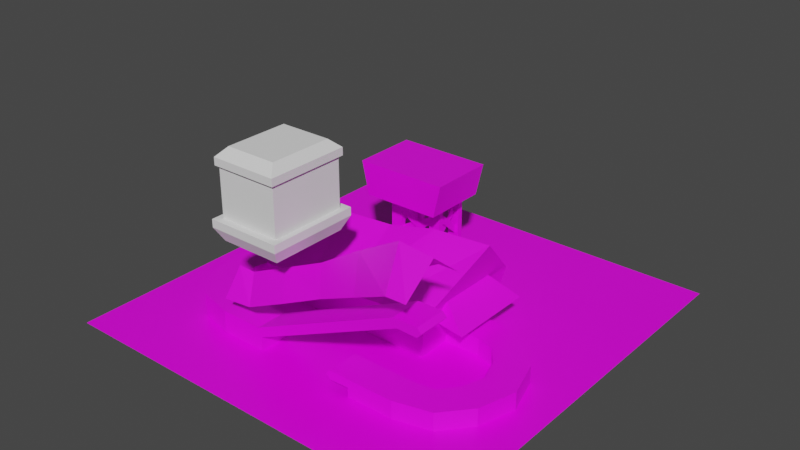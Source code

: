 # Source: masonary.blend  (saved by Blender 3.0.42; exported with 4.5.12 LTS)
import bpy
from mathutils import Matrix  # noqa: F401  (used for matrix-valued properties, if any)

bpy.ops.wm.read_factory_settings(use_empty=True)
scene = bpy.context.scene
scene.name = 'Scene'

# ---- collections
col_collection = bpy.data.collections.new('Collection'); scene.collection.children.link(col_collection)

# ---- images (referenced by path relative to the original .blend; pixels are not part of the script)
import os
ASSET_DIR = os.environ.get("B2B_ASSET_DIR", "")  # directory of the original .blend (textures are referenced by path, not embedded)
HERE = os.path.dirname(os.path.abspath(__file__))  # packed textures are extracted next to this script under _unpacked/

def load_image(name, relpath, width, height, colorspace="sRGB"):
    """Load a texture the original file referenced (path relative to the .blend, or extracted next to this script)."""
    p = next((c for c in (os.path.join(HERE, relpath), os.path.join(ASSET_DIR, relpath)) if relpath and os.path.exists(c)), "")
    if p:
        img = bpy.data.images.load(p, check_existing=True)
        img.name = name
    else:  # same state as the original file: an image datablock whose file is absent (Cycles renders it pink)
        img = bpy.data.images.new(name, width, height)
        img.source = "FILE"
        img.filepath = "//" + (relpath or name)
    img.colorspace_settings.name = colorspace
    return img
img_factory_dds = load_image('factory.dds', 'factory.dds', 1024, 1024, 'sRGB')
img_doodads0_dds = load_image('doodads0.dds', 'doodads0.dds', 1024, 1024, 'sRGB')
img_humanubersplat_dds = load_image('humanubersplat.dds', 'humanubersplat.dds', 1024, 1024, 'sRGB')

# ---- materials (node trees are filled in below, after node groups)
mat_factory = bpy.data.materials.new('Factory')
mat_factory.use_transparent_shadow = False
mat_doodads = bpy.data.materials.new('Doodads')
mat_doodads.use_transparent_shadow = False
mat_ubersplat = bpy.data.materials.new('UberSplat')
mat_ubersplat.alpha_threshold = 0.0
mat_ubersplat.use_transparent_shadow = False
mat_ubersplat.line_color = (0.0, 0.0, 0.0, 1.0)

# ---- material node trees
mat_factory.use_nodes = True; mat_factory.node_tree.nodes.clear()
_N = mat_factory.node_tree.nodes; _L = mat_factory.node_tree.links
n0 = _N.new('ShaderNodeBsdfPrincipled'); n0.name = 'Principled BSDF'; n0.location = (10, 300)
n0.distribution = 'GGX'
n0.subsurface_method = 'RANDOM_WALK_SKIN'
n0.inputs[3].default_value = 1.45
n0.inputs[27].default_value = (0.0, 0.0, 0.0, 1.0)
n0.inputs[28].default_value = 1.0
n1 = _N.new('ShaderNodeOutputMaterial'); n1.name = 'Material Output'; n1.location = (300, 300)
n2 = _N.new('ShaderNodeTexImage'); n2.name = 'Image Texture'; n2.location = (-514, 173)
n2.image = img_factory_dds
_L.new(n0.outputs[0], n1.inputs[0])
_L.new(n2.outputs[0], n0.inputs[0])
_L.new(n2.outputs[1], n0.inputs[4])
n1.is_active_output = True
mat_doodads.use_nodes = True; mat_doodads.node_tree.nodes.clear()
_N = mat_doodads.node_tree.nodes; _L = mat_doodads.node_tree.links
n0 = _N.new('ShaderNodeBsdfPrincipled'); n0.name = 'Principled BSDF'; n0.location = (10, 300)
n0.distribution = 'GGX'
n0.subsurface_method = 'RANDOM_WALK_SKIN'
n0.inputs[3].default_value = 1.45
n0.inputs[27].default_value = (0.0, 0.0, 0.0, 1.0)
n0.inputs[28].default_value = 1.0
n1 = _N.new('ShaderNodeOutputMaterial'); n1.name = 'Material Output'; n1.location = (300, 300)
n2 = _N.new('ShaderNodeTexImage'); n2.name = 'Image Texture'; n2.location = (-401, 196)
n2.image = img_doodads0_dds
_L.new(n0.outputs[0], n1.inputs[0])
_L.new(n2.outputs[0], n0.inputs[0])
_L.new(n2.outputs[1], n0.inputs[4])
n1.is_active_output = True
mat_ubersplat.use_nodes = True; mat_ubersplat.node_tree.nodes.clear()
_N = mat_ubersplat.node_tree.nodes; _L = mat_ubersplat.node_tree.links
n0 = _N.new('ShaderNodeOutputMaterial'); n0.name = 'Material Output'; n0.location = (300, 300)
n1 = _N.new('ShaderNodeBsdfPrincipled'); n1.name = 'Principled BSDF'; n1.location = (10, 300)
n1.distribution = 'GGX'
n1.subsurface_method = 'RANDOM_WALK_SKIN'
n1.inputs[2].default_value = 0.4
n1.inputs[3].default_value = 1.45
n1.inputs[27].default_value = (0.0, 0.0, 0.0, 1.0)
n1.inputs[28].default_value = 1.0
n2 = _N.new('ShaderNodeTexImage'); n2.name = 'Image Texture'; n2.location = (-481, 164)
n2.image = img_humanubersplat_dds
_L.new(n1.outputs[0], n0.inputs[0])
_L.new(n2.outputs[0], n1.inputs[0])
_L.new(n2.outputs[1], n1.inputs[4])
n0.is_active_output = True

# ---- world
world_world = bpy.data.worlds.new('World'); scene.world = world_world
world_world.use_nodes = True; world_world.node_tree.nodes.clear()
_N = world_world.node_tree.nodes; _L = world_world.node_tree.links
n0 = _N.new('ShaderNodeOutputWorld'); n0.name = 'World Output'; n0.location = (300, 300)
n1 = _N.new('ShaderNodeBackground'); n1.name = 'Background'; n1.location = (10, 300)
n1.inputs[0].default_value = (0.05088, 0.05088, 0.05088, 1.0)
_L.new(n1.outputs[0], n0.inputs[0])
n0.is_active_output = True
world_world.color = (0.05088, 0.05088, 0.05088)
world_world.use_sun_shadow = False
world_world.sun_shadow_jitter_overblur = 0.0

# ---- meshes
me_cube_001 = bpy.data.meshes.new('Cube.001')
me_cube_001.from_pydata([(-0.7185, -1.656, 1.576), (-0.7185, -1.656, 2.136), (-0.7185, -0.7743, 1.576), (-0.7185, -0.7743, 2.136), (-0.003948, -1.656, 1.576), (-0.003948, -1.656, 2.136), (-0.003948, -0.7743, 1.576), (-0.003948, -0.7743, 2.136), (-0.7185, -0.7743, 1.331), (-0.7185, -1.656, 1.331), (-0.003948, -0.7743, 1.331), (-0.003948, -1.656, 1.331), (-0.7866, -0.6902, 1.576), (-0.7866, -1.74, 1.576), (0.06416, -0.6902, 1.576), (0.06416, -1.74, 1.576), (-0.7866, -0.6902, 1.485), (-0.7866, -1.74, 1.485), (0.06416, -0.6902, 1.485), (0.06416, -1.74, 1.485), (-0.6553, -1.578, 2.32), (-0.6553, -0.8523, 2.32), (-0.06712, -0.8523, 2.32), (-0.06712, -1.578, 2.32), (-0.7451, -1.689, 2.136), (-0.7451, -0.7414, 2.136), (0.02274, -0.7414, 2.136), (0.02274, -1.689, 2.136), (-0.7451, -1.689, 2.222), (-0.7451, -0.7414, 2.222), (0.02274, -0.7414, 2.222), (0.02274, -1.689, 2.222)], [], [(0, 1, 3, 2), (2, 3, 7, 6), (6, 7, 5, 4), (4, 5, 1, 0), (4, 0, 13, 15), (5, 7, 26, 27), (8, 10, 11, 9), (8, 9, 17, 16), (11, 10, 18, 19), (6, 4, 15, 14), (14, 15, 19, 18), (15, 13, 17, 19), (12, 14, 18, 16), (13, 12, 16, 17), (9, 11, 19, 17), (2, 6, 14, 12), (10, 8, 16, 18), (0, 2, 12, 13), (22, 21, 20, 23), (20, 21, 29, 28), (7, 3, 25, 26), (22, 23, 31, 30), (26, 25, 29, 30), (27, 26, 30, 31), (25, 24, 28, 29), (24, 27, 31, 28), (23, 20, 28, 31), (21, 22, 30, 29), (3, 1, 24, 25), (1, 5, 27, 24)])
_uv = me_cube_001.uv_layers.new(name='UVMap')
_uv.uv.foreach_set('vector', [0.375, 0.0, 0.625, 0.0, 0.625, 0.25, 0.375, 0.25, 0.375, 0.25, 0.625, 0.25, 0.625, 0.5, 0.375, 0.5, 0.375, 0.5, 0.625, 0.5, 0.625, 0.75, 0.375, 0.75, 0.375, 0.75, 0.625, 0.75, 0.625, 1.0, 0.375, 1.0, 0.375, 0.75, 0.375, 1.0, 0.375, 1.0, 0.375, 0.75, 0.625, 0.75, 0.625, 0.5, 0.625, 0.5, 0.625, 0.75, 0.125, 0.5, 0.375, 0.5, 0.375, 0.75, 0.125, 0.75, 0.125, 0.5, 0.125, 0.75, 0.125, 0.75, 0.125, 0.5, 0.375, 0.75, 0.375, 0.5, 0.375, 0.5, 0.375, 0.75, 0.375, 0.5, 0.375, 0.75, 0.375, 0.75, 0.375, 0.5, 0.375, 0.5, 0.375, 0.75, 0.375, 0.75, 0.375, 0.5, 0.375, 0.75, 0.375, 1.0, 0.375, 1.0, 0.375, 0.75, 0.375, 0.25, 0.375, 0.5, 0.375, 0.5, 0.375, 0.25, 0.375, 0.0, 0.375, 0.25, 0.375, 0.25, 0.375, 0.0, 0.125, 0.75, 0.375, 0.75, 0.375, 0.75, 0.125, 0.75, 0.375, 0.25, 0.375, 0.5, 0.375, 0.5, 0.375, 0.25, 0.375, 0.5, 0.125, 0.5, 0.125, 0.5, 0.375, 0.5, 0.375, 0.0, 0.375, 0.25, 0.375, 0.25, 0.375, 0.0, 0.625, 0.5, 0.875, 0.5, 0.875, 0.75, 0.625, 0.75, 0.875, 0.75, 0.875, 0.5, 0.875, 0.5, 0.875, 0.75, 0.625, 0.5, 0.625, 0.25, 0.625, 0.25, 0.625, 0.5, 0.625, 0.5, 0.625, 0.75, 0.625, 0.75, 0.625, 0.5, 0.625, 0.5, 0.625, 0.25, 0.625, 0.25, 0.625, 0.5, 0.625, 0.75, 0.625, 0.5, 0.625, 0.5, 0.625, 0.75, 0.625, 0.25, 0.625, 0.0, 0.625, 0.0, 0.625, 0.25, 0.625, 1.0, 0.625, 0.75, 0.625, 0.75, 0.625, 1.0, 0.625, 0.75, 0.875, 0.75, 0.875, 0.75, 0.625, 0.75, 0.875, 0.5, 0.625, 0.5, 0.625, 0.5, 0.875, 0.5, 0.625, 0.25, 0.625, 0.0, 0.625, 0.0, 0.625, 0.25, 0.625, 1.0, 0.625, 0.75, 0.625, 0.75, 0.625, 1.0])
me_cube_001.use_remesh_fix_poles = True
me_cube_001.use_remesh_preserve_attributes = False
me_cube_001.update()
me_cube_004 = bpy.data.meshes.new('Cube.004')
me_cube_004.from_pydata([(-0.5476, -1.563, 0.01138), (-0.5941, -1.563, 0.1111), (-0.5476, -1.192, 0.01138), (-0.5941, -1.192, 0.1111), (1.265, -1.563, 0.8566), (1.218, -1.563, 0.9563), (1.265, -1.192, 0.8566), (1.218, -1.192, 0.9563), (1.499, -1.192, 0.9615), (1.499, -1.192, 0.8515), (1.499, -1.563, 0.8515), (1.499, -1.563, 0.9615), (0.3587, -1.192, 0.434), (0.3122, -1.192, 0.5337), (0.3587, -1.563, 0.434), (0.3122, -1.563, 0.5337), (0.7653, -1.192, 0.745), (0.8118, -1.563, 0.6453), (0.8118, -1.192, 0.6453), (0.7653, -1.563, 0.745), (-0.09449, -1.192, 0.2227), (-0.141, -1.563, 0.3224), (-0.141, -1.192, 0.3224), (-0.09449, -1.563, 0.2227), (-1.1, -1.192, 0.006226), (-1.1, -1.563, 0.006226), (-1.1, -1.563, 0.1162), (-1.1, -1.192, 0.1162), (-1.306, -1.154, 0.006226), (-1.519, -1.459, 0.006226), (-1.519, -1.459, 0.1162), (-1.306, -1.154, 0.1162), (-1.471, -0.9544, 0.006226), (-1.793, -1.14, 0.006226), (-1.793, -1.14, 0.1162), (-1.471, -0.9544, 0.1162), (-1.303, -0.2408, 0.1162), (-1.542, 0.04364, 0.1162), (-1.542, 0.04364, 0.006226), (-1.303, -0.2408, 0.006226), (-1.462, -0.4316, 0.006226), (-1.783, -0.246, 0.006226), (-1.783, -0.246, 0.1162), (-1.462, -0.4316, 0.1162), (-1.549, -0.6993, 0.1162), (-1.92, -0.6993, 0.1162), (-1.92, -0.6993, 0.006226), (-1.549, -0.6993, 0.006226), (-1.1, -0.1805, 0.1162), (-1.1, 0.1908, 0.1162), (-1.1, 0.1908, 0.006226), (-1.1, -0.1805, 0.006226), (-0.5747, -0.1805, 0.1162), (-0.5747, 0.1908, 0.1162), (-0.5747, 0.1908, 0.006226), (-0.5747, -0.1805, 0.006226), (1.548, -1.192, 0.9065), (1.548, -1.563, 0.9065), (-0.5476, -1.563, -0.1695), (-0.5476, -1.192, -0.1695), (-1.1, -1.192, -0.1747), (-1.1, -1.563, -0.1747), (-1.306, -1.154, -0.1747), (-1.519, -1.459, -0.1747), (-1.471, -0.9544, -0.1747), (-1.793, -1.14, -0.1747), (-1.542, 0.04364, -0.1747), (-1.303, -0.2408, -0.1747), (-1.462, -0.4316, -0.1747), (-1.783, -0.246, -0.1747), (-1.92, -0.6993, -0.1747), (-1.549, -0.6993, -0.1747), (-1.1, 0.1908, -0.1747), (-1.1, -0.1805, -0.1747), (-0.5747, 0.1908, -0.1747), (-0.5747, -0.1805, -0.1747)], [], [(3, 2, 24, 27), (18, 16, 7, 6), (7, 5, 11, 8), (23, 21, 1, 0), (22, 3, 1, 21), (11, 10, 57), (6, 7, 8, 9), (5, 4, 10, 11), (16, 13, 15, 19), (17, 19, 15, 14), (20, 22, 13, 12), (4, 5, 19, 17), (7, 16, 19, 5), (12, 13, 16, 18), (2, 3, 22, 20), (13, 22, 21, 15), (14, 15, 21, 23), (26, 31, 30), (0, 1, 26, 25), (1, 3, 27, 26), (27, 24, 28, 31), (25, 26, 30, 29), (36, 39, 51, 48), (31, 28, 32, 35), (29, 30, 34, 33), (31, 34, 30), (42, 36, 37), (41, 42, 37, 38), (43, 40, 39, 36), (44, 42, 45), (44, 47, 40, 43), (46, 45, 42, 41), (35, 32, 47, 44), (34, 44, 45), (33, 34, 45, 46), (36, 49, 37), (38, 37, 49, 50), (50, 49, 53, 54), (48, 51, 55, 52), (49, 48, 52, 53), (10, 9, 56, 57), (8, 11, 57, 56), (9, 8, 56), (26, 27, 31), (31, 35, 34), (42, 43, 36), (44, 43, 42), (34, 35, 44), (36, 48, 49), (46, 41, 69, 70), (51, 39, 67, 73), (29, 33, 65, 63), (24, 2, 59, 60), (55, 51, 73, 75), (32, 28, 62, 64), (25, 29, 63, 61), (47, 32, 64, 71), (28, 24, 60, 62), (40, 47, 71, 68), (0, 25, 61, 58), (41, 38, 66, 69), (50, 54, 74, 72), (39, 40, 68, 67), (33, 46, 70, 65), (2, 0, 58, 59), (0, 2, 3, 1), (50, 72, 66, 38)])
_uv = me_cube_004.uv_layers.new(name='UVMap')
_uv.uv.foreach_set('vector', [0.625, 0.25, 0.375, 0.25, 0.375, 0.25, 0.625, 0.25, 0.375, 0.4375, 0.625, 0.4375, 0.625, 0.5, 0.375, 0.5, 0.6875, 0.9609, 0.5312, 0.9609, 0.5312, 0.8945, 0.6875, 0.8945, 0.5312, 0.9961, 0.5, 0.9961, 0.5, 0.832, 0.5312, 0.832, 0.6875, 0.832, 0.6875, 0.9492, 0.5312, 0.9492, 0.5312, 0.832, 0.5312, 0.8281, 0.5, 0.8281, 0.5156, 0.8125, 0.375, 0.5, 0.625, 0.5, 0.625, 0.5, 0.375, 0.5, 0.5312, 0.9297, 0.5, 0.9141, 0.5, 0.8281, 0.5312, 0.8281, 0.6875, 0.9492, 0.6875, 0.832, 0.5312, 0.832, 0.5312, 0.9492, 0.5312, 0.9961, 0.5, 0.9961, 0.5, 0.832, 0.5312, 0.832, 0.375, 0.3125, 0.625, 0.3125, 0.625, 0.375, 0.375, 0.375, 0.5, 0.832, 0.5312, 0.832, 0.5312, 0.9961, 0.5, 0.9961, 0.6875, 0.9492, 0.6875, 0.832, 0.5312, 0.832, 0.5312, 0.9492, 0.375, 0.375, 0.625, 0.375, 0.625, 0.4375, 0.375, 0.4375, 0.375, 0.25, 0.625, 0.25, 0.625, 0.3125, 0.375, 0.3125, 0.6875, 0.832, 0.6875, 0.9492, 0.5312, 0.9492, 0.5312, 0.832, 0.5312, 0.832, 0.5, 0.832, 0.5, 0.9961, 0.5312, 0.9961, 0.5312, 0.9961, 0.6875, 0.9414, 0.5312, 0.9102, 0.5312, 0.832, 0.5, 0.832, 0.5, 0.832, 0.5312, 0.832, 0.5312, 0.8984, 0.6875, 0.8984, 0.6875, 0.9961, 0.5312, 0.9961, 0.625, 0.25, 0.375, 0.25, 0.375, 0.25, 0.625, 0.25, 0.5312, 0.832, 0.5, 0.832, 0.5, 0.832, 0.5312, 0.832, 0.625, 0.25, 0.375, 0.25, 0.375, 0.25, 0.625, 0.25, 0.625, 0.25, 0.375, 0.25, 0.375, 0.25, 0.625, 0.25, 0.5312, 0.832, 0.5, 0.832, 0.5, 0.832, 0.5312, 0.832, 0.6875, 0.9961, 0.5312, 0.918, 0.5312, 0.9961, 0.5312, 0.9219, 0.6875, 0.9961, 0.5312, 0.9961, 0.5312, 0.832, 0.5, 0.832, 0.5, 0.832, 0.5312, 0.832, 0.625, 0.25, 0.375, 0.25, 0.375, 0.25, 0.625, 0.25, 0.6875, 0.918, 0.5312, 0.9961, 0.5312, 0.918, 0.625, 0.25, 0.375, 0.25, 0.375, 0.25, 0.625, 0.25, 0.5312, 0.832, 0.5, 0.832, 0.5, 0.832, 0.5312, 0.832, 0.625, 0.25, 0.375, 0.25, 0.375, 0.25, 0.625, 0.25, 0.5312, 0.9023, 0.6875, 0.9961, 0.5312, 0.9961, 0.5312, 0.832, 0.5, 0.832, 0.5, 0.832, 0.5312, 0.832, 0.6875, 0.9141, 0.5312, 0.9961, 0.5312, 0.9141, 0.5312, 0.832, 0.5, 0.832, 0.5, 0.832, 0.5312, 0.832, 0.5312, 0.832, 0.5, 0.832, 0.5, 0.832, 0.5312, 0.832, 0.625, 0.25, 0.375, 0.25, 0.375, 0.25, 0.625, 0.25, 0.5312, 0.8984, 0.6875, 0.8984, 0.6875, 0.9961, 0.5312, 0.9961, 0.5312, 0.8398, 0.6875, 0.8398, 0.6875, 0.8672, 0.5312, 0.8672, 0.6875, 0.8945, 0.5312, 0.8945, 0.5312, 0.8672, 0.6875, 0.8672, 0.375, 0.5, 0.625, 0.5, 0.375, 0.5, 0.5312, 0.9961, 0.6875, 0.9961, 0.6875, 0.9414, 0.6875, 0.9961, 0.6875, 0.918, 0.5312, 0.918, 0.5312, 0.9219, 0.6875, 0.9219, 0.6875, 0.9961, 0.6875, 0.918, 0.6875, 0.9961, 0.5312, 0.9961, 0.5312, 0.9023, 0.6875, 0.9023, 0.6875, 0.9961, 0.6875, 0.9141, 0.6875, 0.9961, 0.5312, 0.9961, 0.7539, 0.3164, 0.9961, 0.3164, 0.9961, 0.1797, 0.7539, 0.1797, 0.8828, 0.3164, 0.7539, 0.3164, 0.7539, 0.1797, 0.8828, 0.1797, 0.7539, 0.3164, 0.9961, 0.3164, 0.9961, 0.1797, 0.7539, 0.1797, 1.0, 0.3164, 0.7539, 0.3164, 0.7539, 0.1797, 1.0, 0.1797, 0.7539, 0.3164, 1.0, 0.3164, 1.0, 0.1797, 0.7539, 0.1797, 0.918, 0.3164, 0.7539, 0.3164, 0.7539, 0.1797, 0.918, 0.1797, 0.9961, 0.3164, 0.7539, 0.3164, 0.7539, 0.1797, 0.9961, 0.1797, 0.7539, 0.3164, 0.918, 0.3164, 0.918, 0.1797, 0.7539, 0.1797, 0.7539, 0.3164, 0.8828, 0.3164, 0.8828, 0.1797, 0.7539, 0.1797, 0.918, 0.3164, 0.7539, 0.3164, 0.7539, 0.1797, 0.918, 0.1797, 0.7539, 0.3164, 0.9961, 0.3164, 0.9961, 0.1797, 0.7539, 0.1797, 0.9961, 0.3164, 0.7539, 0.3164, 0.7539, 0.1797, 0.9961, 0.1797, 0.9961, 0.3164, 0.7539, 0.3164, 0.7539, 0.1797, 0.9961, 0.1797, 0.7539, 0.3164, 0.918, 0.3164, 0.918, 0.1797, 0.7539, 0.1797, 0.9961, 0.3164, 0.7539, 0.3164, 0.7539, 0.1797, 0.9961, 0.1797, 0.9961, 0.3164, 0.7539, 0.3164, 0.7539, 0.1797, 0.9961, 0.1797, 0.0, 0.0, 0.0, 0.0, 0.0, 0.0, 0.0, 0.0, 0.9961, 0.3164, 0.9961, 0.1797, 0.7539, 0.1797, 0.7539, 0.3164])
me_cube_004.materials.append(mat_factory)
me_cube_004.use_remesh_fix_poles = True
me_cube_004.use_remesh_preserve_attributes = False
me_cube_004.update()
me_cube_008 = bpy.data.meshes.new('Cube.008')
me_cube_008.from_pydata([(1.107, -2.98e-08, 0.9671), (1.067, -0.7071, 0.401), (-0.7162, 0.7071, 0.5432), (-0.9245, -2.98e-08, 1.178), (-0.7162, -0.7071, 0.5432), (1.067, 0.7071, 0.401), (0.1817, 0.6599, 0.4194), (0.1817, -0.6599, 0.4194), (0.1074, -2.98e-08, 0.9901), (-0.3666, -2.98e-08, 1.133), (-0.21, 0.6599, 0.4694), (-0.21, -0.6599, 0.4694), (0.5934, 0.6599, 0.3737), (0.5934, -0.6599, 0.3737), (0.6069, -2.98e-08, 0.9476), (0.9457, -0.6057, -0.02199), (-0.6276, 0.6057, -0.02199), (-0.6276, -0.6057, -0.02199), (0.9457, 0.6057, -0.02199), (0.1817, 0.6057, -0.02199), (0.1817, -0.6057, -0.02199), (-0.1808, 0.6057, -0.02199), (-0.1808, -0.6057, -0.02199), (0.5637, 0.6057, -0.02199), (0.5637, -0.6057, -0.02199)], [], [(11, 9, 3, 4), (10, 2, 3, 9), (3, 2, 4), (0, 1, 5), (12, 6, 8, 14), (13, 14, 8, 7), (6, 10, 9, 8), (7, 8, 9, 11), (1, 0, 14, 13), (5, 12, 14, 0), (5, 1, 15, 18), (2, 10, 21, 16), (1, 13, 24, 15), (6, 12, 23, 19), (10, 6, 19, 21), (11, 4, 17, 22), (13, 7, 20, 24), (7, 11, 22, 20), (12, 5, 18, 23), (4, 2, 16, 17)])
_uv = me_cube_008.uv_layers.new(name='UVMap')
_uv.uv.foreach_set('vector', [0.9961, 0.8125, 0.8477, 0.8125, 0.8477, 0.6289, 0.9961, 0.6289, 0.6914, 0.8164, 0.6914, 0.6328, 0.8477, 0.6328, 0.8477, 0.8164, 0.3438, 0.09375, 0.1875, 0.2188, 0.5, 0.2188, 0.3438, 0.09375, 0.1875, 0.2188, 0.5, 0.2188, 0.6914, 0.8164, 0.6914, 0.9961, 0.8477, 0.9961, 0.8477, 0.8164, 0.9961, 0.8125, 0.8477, 0.8125, 0.8477, 0.6328, 0.9961, 0.6328, 0.6914, 0.8164, 0.6914, 0.9961, 0.8477, 0.9961, 0.8477, 0.8164, 0.9961, 0.9961, 0.8477, 0.9961, 0.8477, 0.8125, 0.9961, 0.8125, 0.9961, 1.0, 0.8477, 1.0, 0.8477, 0.8125, 0.9961, 0.8125, 0.6914, 0.6328, 0.6914, 0.8164, 0.8477, 0.8164, 0.8477, 0.6328, 0.5, 0.2188, 0.1875, 0.2188, 0.1875, 0.4062, 0.5, 0.4062, 1.0, 0.6094, 0.9375, 0.6094, 0.9375, 0.375, 1.0, 0.375, 1.0, 0.6094, 0.9375, 0.6094, 0.9375, 0.375, 1.0, 0.375, 0.8672, 0.6094, 0.8086, 0.6094, 0.8086, 0.375, 0.8672, 0.375, 0.9375, 0.6094, 0.8672, 0.6094, 0.8672, 0.375, 0.9375, 0.375, 0.8086, 0.6094, 0.75, 0.6094, 0.75, 0.375, 0.8086, 0.375, 0.9375, 0.6094, 0.8672, 0.6094, 0.8672, 0.375, 0.9375, 0.375, 0.8672, 0.6094, 0.8086, 0.6094, 0.8086, 0.375, 0.8672, 0.375, 0.8086, 0.6094, 0.75, 0.6094, 0.75, 0.375, 0.8086, 0.375, 0.1875, 0.2188, 0.5, 0.2188, 0.5, 0.4062, 0.1875, 0.4062])
me_cube_008.materials.append(mat_factory)
me_cube_008.use_remesh_fix_poles = True
me_cube_008.use_remesh_preserve_attributes = False
me_cube_008.update()
me_cube_009 = bpy.data.meshes.new('Cube.009')
me_cube_009.from_pydata([(1.608, -2.98e-08, 1.413), (1.603, -1.011, 1.036), (-0.5033, 0.7071, 1.022), (-0.5798, -2.98e-08, 1.307), (-0.5033, -0.7071, 1.022), (1.603, 1.011, 1.036), (1.815, 1.011, 0.942), (1.946, -2.98e-08, 1.212), (1.815, -1.011, 0.942), (-0.7656, -2.98e-08, 1.399), (-0.8428, 0.7071, 1.141), (-0.8428, -0.7071, 1.141), (0.5657, 0.6263, 1.022), (0.5657, -0.6263, 1.022), (0.4892, -2.98e-08, 1.307), (1.1, 0.7675, 1.022), (1.1, -0.7675, 1.022), (1.055, -2.98e-08, 1.374), (-0.04529, -2.98e-08, 1.307), (0.0312, 0.7071, 1.022), (0.0312, -0.7071, 1.022)], [], [(20, 18, 3, 4), (19, 2, 3, 18), (0, 1, 8, 7), (5, 0, 7, 6), (4, 3, 9, 11), (3, 2, 10, 9), (15, 12, 14, 17), (16, 17, 14, 13), (1, 0, 17, 16), (5, 15, 17, 0), (12, 19, 18, 14), (13, 14, 18, 20)])
_uv = me_cube_009.uv_layers.new(name='UVMap')
_uv.uv.foreach_set('vector', [0.6914, 0.8164, 0.8477, 0.8164, 0.8477, 0.6289, 0.6914, 0.6289, 0.8125, 0.5, 0.875, 0.5, 0.875, 0.75, 0.8125, 0.75, 0.8477, 0.957, 0.6914, 0.957, 0.6914, 0.9023, 0.8477, 0.9023, 0.625, 0.5, 0.625, 0.75, 0.625, 0.75, 0.625, 0.5, 0.6914, 0.9492, 0.8477, 0.9492, 0.8477, 1.0, 0.6914, 1.0, 0.875, 0.75, 0.875, 0.5, 0.875, 0.5, 0.875, 0.75, 0.6875, 0.5, 0.75, 0.5, 0.75, 0.75, 0.6875, 0.75, 0.6914, 0.8164, 0.8477, 0.8164, 0.8477, 0.6289, 0.6914, 0.6289, 0.6914, 0.9961, 0.8477, 0.9961, 0.8477, 0.8164, 0.6914, 0.8164, 0.625, 0.5, 0.6875, 0.5, 0.6875, 0.75, 0.625, 0.75, 0.75, 0.5, 0.8125, 0.5, 0.8125, 0.75, 0.75, 0.75, 0.6914, 0.9961, 0.8477, 0.9961, 0.8477, 0.8164, 0.6914, 0.8164])
me_cube_009.materials.append(mat_factory)
me_cube_009.use_remesh_fix_poles = True
me_cube_009.use_remesh_preserve_attributes = False
me_cube_009.update()
me_cube_011 = bpy.data.meshes.new('Cube.011')
me_cube_011.from_pydata([(-1.253, -1.253, 0.9318), (-1.0, -1.0, 2.598), (-1.253, 1.253, 0.9318), (-1.0, 1.0, 2.598), (1.253, -1.253, 0.9318), (1.0, -1.0, 2.598), (1.253, 1.253, 0.9318), (1.0, 1.0, 2.598), (-1.253, 1.253, -0.7443), (-1.253, -1.253, -0.7443), (1.253, -1.253, -0.7443), (1.253, 1.253, -0.7443), (-1.253, 1.253, -2.646), (1.253, -1.253, -2.646), (-1.253, -1.253, -2.646), (1.253, 1.253, -2.646)], [], [(0, 1, 3, 2), (2, 3, 7, 6), (6, 7, 5, 4), (4, 5, 1, 0), (7, 3, 1, 5), (2, 6, 11, 8), (4, 0, 9, 10), (6, 4, 10, 11), (0, 2, 8, 9), (8, 11, 15, 12), (10, 9, 14, 13), (11, 10, 13, 15), (9, 8, 12, 14)])
_uv = me_cube_011.uv_layers.new(name='UVMap')
_uv.uv.foreach_set('vector', [0.9375, 0.457, 0.9375, 0.5391, 0.8125, 0.5391, 0.8125, 0.457, 0.9375, 0.457, 0.9375, 0.5391, 0.8125, 0.5391, 0.8125, 0.457, 0.9375, 0.457, 0.9375, 0.5391, 0.8125, 0.5391, 0.8125, 0.457, 0.9375, 0.457, 0.9375, 0.5391, 0.8125, 0.5391, 0.8125, 0.457, 0.8281, 0.4922, 0.9219, 0.4922, 0.9219, 0.5859, 0.8281, 0.5859, 0.375, 0.25, 0.375, 0.5, 0.375, 0.5, 0.375, 0.25, 0.9375, 0.457, 0.8125, 0.457, 0.8125, 0.3789, 0.9375, 0.3789, 0.875, 0.457, 0.75, 0.457, 0.75, 0.3789, 0.875, 0.3789, 0.9375, 0.457, 0.8125, 0.457, 0.8125, 0.3789, 0.9375, 0.3789, 0.375, 0.25, 0.375, 0.5, 0.375, 0.5, 0.375, 0.25, 0.9375, 0.3789, 0.8125, 0.3789, 0.8125, 0.457, 0.9375, 0.457, 0.875, 0.3789, 0.75, 0.3789, 0.75, 0.457, 0.875, 0.457, 0.9375, 0.3789, 0.8125, 0.3789, 0.8125, 0.457, 0.9375, 0.457])
me_cube_011.materials.append(mat_factory)
me_cube_011.use_remesh_fix_poles = True
me_cube_011.use_remesh_preserve_attributes = False
me_cube_011.update()
me_cube_014 = bpy.data.meshes.new('Cube.014')
me_cube_014.from_pydata([(-0.654, -1.032, 0.852), (-1.189, -1.032, 1.164), (-0.621, -1.032, 0.9405), (-1.156, -1.032, 1.253), (-0.606, -1.001, 1.17), (-1.144, -1.001, 0.8623), (-0.6662, -1.001, 1.242), (-1.204, -1.001, 0.9351)], [], [(2, 3, 1, 0), (6, 7, 5, 4)])
_uv = me_cube_014.uv_layers.new(name='UVMap')
_uv.uv.foreach_set('vector', [0.1016, 0.7539, 0.1016, 1.0, 0.02344, 1.0, 0.02344, 0.7539, 0.1016, 0.7539, 0.1016, 1.0, 0.02344, 1.0, 0.02344, 0.7539])
me_cube_014.materials.append(mat_doodads)
me_cube_014.use_remesh_fix_poles = True
me_cube_014.use_remesh_preserve_attributes = False
me_cube_014.update()
me_cube_015 = bpy.data.meshes.new('Cube.015')
me_cube_015.from_pydata([(0.2887, -1.74, 0.0), (1.398, -1.17, 0.7924), (0.2887, 1.864, 0.0), (1.398, 1.294, 0.7924), (1.807, -1.482, 0.0), (1.807, 1.607, 0.0)], [], [(0, 1, 3, 2), (1, 0, 4), (2, 3, 5), (0, 2, 5, 4)])
_uv = me_cube_015.uv_layers.new(name='UVMap')
_uv.uv.foreach_set('vector', [0.4961, 0.4102, 0.4336, 0.5586, 0.2461, 0.5586, 0.1875, 0.4102, 0.2461, 0.5586, 0.1875, 0.4102, 0.1875, 0.5586, 0.4961, 0.4102, 0.4336, 0.5586, 0.4961, 0.5586, 0.375, 1.0, 0.375, 0.25, 0.375, 0.5, 0.375, 0.75])
me_cube_015.materials.append(mat_factory)
me_cube_015.use_remesh_fix_poles = True
me_cube_015.use_remesh_preserve_attributes = False
me_cube_015.update()
me_plane = bpy.data.meshes.new('Plane')
me_plane.from_pydata([(-1.0, -1.0, 0.0), (1.0, -1.0, 0.0), (-1.0, 1.0, 0.0), (1.0, 1.0, 0.0)], [], [(0, 1, 3, 2)])
_uv = me_plane.uv_layers.new(name='UVMap')
_uv.uv.foreach_set('vector', [0.0, 0.0, 1.0, 0.0, 1.0, 1.0, 0.0, 1.0])
me_plane.materials.append(mat_ubersplat)
me_plane.use_remesh_fix_poles = True
me_plane.use_remesh_preserve_attributes = False
me_plane.update()
me_cube_018 = bpy.data.meshes.new('Cube.018')
me_cube_018.from_pydata([(-1.253, -1.253, 0.9318), (-1.0, -1.0, 2.598), (-1.253, 1.253, 0.9318), (-1.0, 1.0, 2.598), (1.253, -1.253, 0.9318), (1.0, -1.0, 2.598), (1.253, 1.253, 0.9318), (1.0, 1.0, 2.598), (-1.253, 1.253, -0.7443), (-1.253, -1.253, -0.7443), (1.253, -1.253, -0.7443), (1.253, 1.253, -0.7443), (-1.253, 1.253, -2.646), (1.253, -1.253, -2.646), (-1.253, -1.253, -2.646), (1.253, 1.253, -2.646)], [], [(0, 1, 3, 2), (2, 3, 7, 6), (6, 7, 5, 4), (4, 5, 1, 0), (7, 3, 1, 5), (2, 6, 11, 8), (4, 0, 9, 10), (6, 4, 10, 11), (0, 2, 8, 9), (8, 11, 15, 12), (10, 9, 14, 13), (11, 10, 13, 15), (9, 8, 12, 14)])
_uv = me_cube_018.uv_layers.new(name='UVMap')
_uv.uv.foreach_set('vector', [0.9375, 0.457, 0.9375, 0.5391, 0.8125, 0.5391, 0.8125, 0.457, 0.9375, 0.457, 0.9375, 0.5391, 0.8125, 0.5391, 0.8125, 0.457, 0.9375, 0.457, 0.9375, 0.5391, 0.8125, 0.5391, 0.8125, 0.457, 0.9375, 0.457, 0.9375, 0.5391, 0.8125, 0.5391, 0.8125, 0.457, 0.8281, 0.4922, 0.9219, 0.4922, 0.9219, 0.5859, 0.8281, 0.5859, 0.375, 0.25, 0.375, 0.5, 0.375, 0.5, 0.375, 0.25, 0.9375, 0.457, 0.8125, 0.457, 0.8125, 0.3789, 0.9375, 0.3789, 0.875, 0.457, 0.75, 0.457, 0.75, 0.3789, 0.875, 0.3789, 0.9375, 0.457, 0.8125, 0.457, 0.8125, 0.3789, 0.9375, 0.3789, 0.375, 0.25, 0.375, 0.5, 0.375, 0.5, 0.375, 0.25, 0.9375, 0.3789, 0.8125, 0.3789, 0.8125, 0.457, 0.9375, 0.457, 0.875, 0.3789, 0.75, 0.3789, 0.75, 0.457, 0.875, 0.457, 0.9375, 0.3789, 0.8125, 0.3789, 0.8125, 0.457, 0.9375, 0.457])
me_cube_018.materials.append(mat_factory)
me_cube_018.use_remesh_fix_poles = True
me_cube_018.use_remesh_preserve_attributes = False
me_cube_018.update()
me_cube_019 = bpy.data.meshes.new('Cube.019')
me_cube_019.from_pydata([(-1.248, -1.042, 0.2564), (-1.248, -1.042, 0.9954), (-1.248, -0.9764, 0.2564), (-1.248, -0.9764, 0.9954), (-1.107, -1.042, 0.2564), (-1.107, -1.042, 0.9954), (-1.107, -0.9764, 0.2564), (-1.107, -0.9764, 0.9954)], [], [(0, 1, 3, 2), (6, 7, 5, 4), (4, 5, 1, 0)])
_uv = me_cube_019.uv_layers.new(name='UVMap')
_uv.uv.foreach_set('vector', [0.8906, 0.0, 0.8906, 0.2539, 0.957, 0.2539, 0.957, 0.0, 0.957, 0.0, 0.957, 0.2539, 0.8906, 0.2539, 0.8906, 0.0, 0.957, 0.0, 0.957, 0.2539, 0.8906, 0.2539, 0.8906, 0.0])
me_cube_019.materials.append(mat_doodads)
me_cube_019.use_remesh_fix_poles = True
me_cube_019.use_remesh_preserve_attributes = False
me_cube_019.update()
me_cube_020 = bpy.data.meshes.new('Cube.020')
me_cube_020.from_pydata([(-1.253, -1.253, 0.9318), (-1.0, -1.0, 2.598), (-1.253, 1.253, 0.9318), (-1.0, 1.0, 2.598), (1.253, -1.253, 0.9318), (1.0, -1.0, 2.598), (1.253, 1.253, 0.9318), (1.0, 1.0, 2.598), (-1.253, 1.253, -0.7443), (-1.253, -1.253, -0.7443), (1.253, -1.253, -0.7443), (1.253, 1.253, -0.7443), (-1.253, 1.253, -2.646), (1.253, -1.253, -2.646), (-1.253, -1.253, -2.646), (1.253, 1.253, -2.646)], [], [(0, 1, 3, 2), (2, 3, 7, 6), (6, 7, 5, 4), (4, 5, 1, 0), (7, 3, 1, 5), (2, 6, 11, 8), (4, 0, 9, 10), (6, 4, 10, 11), (0, 2, 8, 9), (8, 11, 15, 12), (10, 9, 14, 13), (11, 10, 13, 15), (9, 8, 12, 14)])
_uv = me_cube_020.uv_layers.new(name='UVMap')
_uv.uv.foreach_set('vector', [0.9375, 0.457, 0.9375, 0.5391, 0.8125, 0.5391, 0.8125, 0.457, 0.9375, 0.457, 0.9375, 0.5391, 0.8125, 0.5391, 0.8125, 0.457, 0.9375, 0.457, 0.9375, 0.5391, 0.8125, 0.5391, 0.8125, 0.457, 0.9375, 0.457, 0.9375, 0.5391, 0.8125, 0.5391, 0.8125, 0.457, 0.8281, 0.4922, 0.9219, 0.4922, 0.9219, 0.5859, 0.8281, 0.5859, 0.375, 0.25, 0.375, 0.5, 0.375, 0.5, 0.375, 0.25, 0.9375, 0.457, 0.8125, 0.457, 0.8125, 0.3789, 0.9375, 0.3789, 0.875, 0.457, 0.75, 0.457, 0.75, 0.3789, 0.875, 0.3789, 0.9375, 0.457, 0.8125, 0.457, 0.8125, 0.3789, 0.9375, 0.3789, 0.375, 0.25, 0.375, 0.5, 0.375, 0.5, 0.375, 0.25, 0.9375, 0.3789, 0.8125, 0.3789, 0.8125, 0.457, 0.9375, 0.457, 0.875, 0.3789, 0.75, 0.3789, 0.75, 0.457, 0.875, 0.457, 0.9375, 0.3789, 0.8125, 0.3789, 0.8125, 0.457, 0.9375, 0.457])
me_cube_020.materials.append(mat_factory)
me_cube_020.use_remesh_fix_poles = True
me_cube_020.use_remesh_preserve_attributes = False
me_cube_020.update()
me_cube_022 = bpy.data.meshes.new('Cube.022')
me_cube_022.from_pydata([(-1.253, -1.253, 0.9318), (-1.0, -1.0, 2.598), (-1.253, 1.253, 0.9318), (-1.0, 1.0, 2.598), (1.253, -1.253, 0.9318), (1.0, -1.0, 2.598), (1.253, 1.253, 0.9318), (1.0, 1.0, 2.598), (-1.253, 1.253, -0.7443), (-1.253, -1.253, -0.7443), (1.253, -1.253, -0.7443), (1.253, 1.253, -0.7443), (-1.253, 1.253, -2.646), (1.253, -1.253, -2.646), (-1.253, -1.253, -2.646), (1.253, 1.253, -2.646)], [], [(0, 1, 3, 2), (2, 3, 7, 6), (6, 7, 5, 4), (4, 5, 1, 0), (7, 3, 1, 5), (2, 6, 11, 8), (4, 0, 9, 10), (6, 4, 10, 11), (0, 2, 8, 9), (8, 11, 15, 12), (10, 9, 14, 13), (11, 10, 13, 15), (9, 8, 12, 14)])
_uv = me_cube_022.uv_layers.new(name='UVMap')
_uv.uv.foreach_set('vector', [0.9375, 0.457, 0.9375, 0.5391, 0.8125, 0.5391, 0.8125, 0.457, 0.9375, 0.457, 0.9375, 0.5391, 0.8125, 0.5391, 0.8125, 0.457, 0.9375, 0.457, 0.9375, 0.5391, 0.8125, 0.5391, 0.8125, 0.457, 0.9375, 0.457, 0.9375, 0.5391, 0.8125, 0.5391, 0.8125, 0.457, 0.8281, 0.4922, 0.9219, 0.4922, 0.9219, 0.5859, 0.8281, 0.5859, 0.375, 0.25, 0.375, 0.5, 0.375, 0.5, 0.375, 0.25, 0.9375, 0.457, 0.8125, 0.457, 0.8125, 0.3789, 0.9375, 0.3789, 0.875, 0.457, 0.75, 0.457, 0.75, 0.3789, 0.875, 0.3789, 0.9375, 0.457, 0.8125, 0.457, 0.8125, 0.3789, 0.9375, 0.3789, 0.375, 0.25, 0.375, 0.5, 0.375, 0.5, 0.375, 0.25, 0.9375, 0.3789, 0.8125, 0.3789, 0.8125, 0.457, 0.9375, 0.457, 0.875, 0.3789, 0.75, 0.3789, 0.75, 0.457, 0.875, 0.457, 0.9375, 0.3789, 0.8125, 0.3789, 0.8125, 0.457, 0.9375, 0.457])
me_cube_022.materials.append(mat_factory)
me_cube_022.use_remesh_fix_poles = True
me_cube_022.use_remesh_preserve_attributes = False
me_cube_022.update()
me_cube_024 = bpy.data.meshes.new('Cube.024')
me_cube_024.from_pydata([(0.251, -0.01561, -0.2003), (-0.2839, -0.01561, 0.1118), (0.2839, -0.01561, -0.1118), (-0.251, -0.01561, 0.2003), (0.2989, 0.01561, 0.1172), (-0.2388, 0.01561, -0.19), (0.2388, 0.01561, 0.19), (-0.2989, 0.01561, -0.1172)], [], [(2, 3, 1, 0), (6, 7, 5, 4)])
_uv = me_cube_024.uv_layers.new(name='UVMap')
_uv.uv.foreach_set('vector', [0.1016, 0.7539, 0.1016, 1.0, 0.02344, 1.0, 0.02344, 0.7539, 0.1016, 0.7539, 0.1016, 1.0, 0.02344, 1.0, 0.02344, 0.7539])
me_cube_024.materials.append(mat_doodads)
me_cube_024.use_remesh_fix_poles = True
me_cube_024.use_remesh_preserve_attributes = False
me_cube_024.update()
me_cube_025 = bpy.data.meshes.new('Cube.025')
me_cube_025.from_pydata([(0.251, -0.01561, -0.2003), (-0.2839, -0.01561, 0.1118), (0.2839, -0.01561, -0.1118), (-0.251, -0.01561, 0.2003), (0.2989, 0.01561, 0.1172), (-0.2388, 0.01561, -0.19), (0.2388, 0.01561, 0.19), (-0.2989, 0.01561, -0.1172)], [], [(2, 3, 1, 0), (6, 7, 5, 4)])
_uv = me_cube_025.uv_layers.new(name='UVMap')
_uv.uv.foreach_set('vector', [0.1016, 0.7539, 0.1016, 1.0, 0.02344, 1.0, 0.02344, 0.7539, 0.1016, 0.7539, 0.1016, 1.0, 0.02344, 1.0, 0.02344, 0.7539])
me_cube_025.materials.append(mat_doodads)
me_cube_025.use_remesh_fix_poles = True
me_cube_025.use_remesh_preserve_attributes = False
me_cube_025.update()
me_cube_026 = bpy.data.meshes.new('Cube.026')
me_cube_026.from_pydata([(-1.539, -1.591, 5.96e-08), (-1.843, -1.591, 1.309), (-1.539, 1.0, 5.96e-08), (-1.843, 1.0, 1.309), (1.539, -1.591, 5.96e-08), (1.843, -1.591, 1.309), (1.539, 1.0, 5.96e-08), (1.843, 1.0, 1.309), (0.0, 1.0, 5.96e-08), (0.0, 1.0, 1.309), (0.0, -1.591, 5.96e-08), (-1.192e-07, -1.591, 1.309), (-1.539, -0.2954, 5.96e-08), (-1.843, -0.2954, 1.309), (1.539, -0.2954, 5.96e-08), (1.843, -0.2954, 1.309), (-5.96e-08, -0.2954, 1.309), (0.0, -0.2954, 5.96e-08)], [], [(12, 13, 3, 2), (8, 9, 7, 6), (14, 15, 5, 4), (10, 11, 1, 0), (17, 14, 4, 10), (16, 13, 1, 11), (15, 16, 11, 5), (12, 17, 10, 0), (4, 5, 11, 10), (2, 3, 9, 8), (2, 8, 17, 12), (7, 9, 16, 15), (9, 3, 13, 16), (8, 6, 14, 17), (6, 7, 15, 14), (0, 1, 13, 12)])
_uv = me_cube_026.uv_layers.new(name='UVMap')
_uv.uv.foreach_set('vector', [0.375, 0.125, 0.625, 0.125, 0.625, 0.25, 0.375, 0.25, 0.375, 0.375, 0.625, 0.375, 0.625, 0.5, 0.375, 0.5, 0.375, 0.625, 0.625, 0.625, 0.625, 0.75, 0.375, 0.75, 0.9961, 0.06641, 0.9961, 0.3164, 0.7539, 0.3164, 0.7539, 0.06641, 0.25, 0.625, 0.375, 0.625, 0.375, 0.75, 0.25, 0.75, 0.75, 0.625, 0.875, 0.625, 0.875, 0.75, 0.75, 0.75, 0.625, 0.625, 0.75, 0.625, 0.75, 0.75, 0.625, 0.75, 0.125, 0.625, 0.25, 0.625, 0.25, 0.75, 0.125, 0.75, 0.7539, 0.06641, 0.7539, 0.3164, 0.9961, 0.3164, 0.9961, 0.06641, 0.375, 0.25, 0.625, 0.25, 0.625, 0.375, 0.375, 0.375, 0.125, 0.5, 0.25, 0.5, 0.25, 0.625, 0.125, 0.625, 0.625, 0.5, 0.75, 0.5, 0.75, 0.625, 0.625, 0.625, 0.75, 0.5, 0.875, 0.5, 0.875, 0.625, 0.75, 0.625, 0.25, 0.5, 0.375, 0.5, 0.375, 0.625, 0.25, 0.625, 0.375, 0.5, 0.625, 0.5, 0.625, 0.625, 0.375, 0.625, 0.375, 0.0, 0.625, 0.0, 0.625, 0.125, 0.375, 0.125])
me_cube_026.materials.append(mat_factory)
me_cube_026.use_remesh_fix_poles = True
me_cube_026.use_remesh_preserve_attributes = False
me_cube_026.update()
me_cube_027 = bpy.data.meshes.new('Cube.027')
me_cube_027.from_pydata([(-0.688, 0.04375, 0.009952), (-0.7338, 0.03568, 0.1097), (-0.6235, -0.3219, 0.009952), (-0.6693, -0.3293, 0.1104), (-0.3932, -0.2796, 0.1149), (-0.3933, -0.281, 0.003371), (-0.4577, 0.08465, 0.003371), (-0.4577, 0.08465, 0.1134), (-1.168, -0.4181, 0.006226), (-1.232, -0.0525, 0.006226), (-1.232, -0.0525, 0.1162), (-1.168, -0.4181, 0.1162), (-1.364, -0.4909, 0.006226), (-1.627, -0.2284, 0.006226), (-1.627, -0.2284, 0.1162), (-1.364, -0.4909, 0.1162), (-1.492, -0.7165, 0.006226), (-1.841, -0.5895, 0.006226), (-1.841, -0.5895, 0.1162), (-1.492, -0.7165, 0.1162), (-1.203, -1.39, 0.1162), (-1.388, -1.712, 0.1162), (-1.388, -1.712, 0.006226), (-1.203, -1.39, 0.006226), (-1.392, -1.23, 0.006226), (-1.676, -1.468, 0.006226), (-1.676, -1.468, 0.1162), (-1.392, -1.23, 0.1162), (-1.525, -0.9813, 0.1162), (-1.89, -1.046, 0.1162), (-1.89, -1.046, 0.006226), (-1.525, -0.9813, 0.006226), (-0.9916, -1.414, 0.1162), (-0.9272, -1.78, 0.1162), (-0.9272, -1.78, 0.006226), (-0.9916, -1.414, 0.006226), (-0.4747, -1.323, 0.1162), (-0.4102, -1.689, 0.1162), (-0.4102, -1.689, 0.006226), (-0.4747, -1.323, 0.006226), (-0.3449, -0.2725, 0.05837), (-0.4094, 0.09317, 0.05837), (-0.6882, 0.04342, -0.1695), (-0.6237, -0.3222, -0.1695), (-1.168, -0.4181, -0.1747), (-1.232, -0.0525, -0.1747), (-1.364, -0.4909, -0.1747), (-1.627, -0.2284, -0.1747), (-1.492, -0.7165, -0.1747), (-1.841, -0.5895, -0.1747), (-1.388, -1.712, -0.1747), (-1.203, -1.39, -0.1747), (-1.392, -1.23, -0.1747), (-1.676, -1.468, -0.1747), (-1.89, -1.046, -0.1747), (-1.525, -0.9813, -0.1747), (-0.9272, -1.78, -0.1747), (-0.9916, -1.414, -0.1747), (-0.4102, -1.689, -0.1747), (-0.4747, -1.323, -0.1747)], [], [(3, 2, 8, 11), (3, 1, 7, 4), (7, 6, 41), (2, 3, 4, 5), (1, 0, 6, 7), (10, 15, 14), (0, 1, 10, 9), (1, 3, 11, 10), (11, 8, 12, 15), (9, 10, 14, 13), (20, 23, 35, 32), (15, 12, 16, 19), (13, 14, 18, 17), (15, 18, 14), (26, 20, 21), (25, 26, 21, 22), (27, 24, 23, 20), (28, 26, 29), (28, 31, 24, 27), (30, 29, 26, 25), (19, 16, 31, 28), (18, 28, 29), (17, 18, 29, 30), (20, 33, 21), (22, 21, 33, 34), (34, 33, 37, 38), (32, 35, 39, 36), (33, 32, 36, 37), (6, 5, 40, 41), (4, 7, 41, 40), (5, 4, 40), (10, 11, 15), (15, 19, 18), (26, 27, 20), (28, 27, 26), (18, 19, 28), (20, 32, 33), (30, 25, 53, 54), (35, 23, 51, 57), (13, 17, 49, 47), (8, 2, 43, 44), (39, 35, 57, 59), (16, 12, 46, 48), (9, 13, 47, 45), (31, 16, 48, 55), (12, 8, 44, 46), (24, 31, 55, 52), (0, 9, 45, 42), (25, 22, 50, 53), (34, 38, 58, 56), (23, 24, 52, 51), (17, 30, 54, 49), (2, 0, 42, 43), (0, 2, 3, 1), (34, 56, 50, 22)])
_uv = me_cube_027.uv_layers.new(name='UVMap')
_uv.uv.foreach_set('vector', [0.625, 0.25, 0.375, 0.25, 0.375, 0.25, 0.625, 0.25, 0.6875, 0.9609, 0.5312, 0.9609, 0.5312, 0.8945, 0.6875, 0.8945, 0.5312, 0.8281, 0.5, 0.8281, 0.5156, 0.8125, 0.375, 0.5, 0.625, 0.5, 0.625, 0.5, 0.375, 0.5, 0.5312, 0.9297, 0.5, 0.9141, 0.5, 0.8281, 0.5312, 0.8281, 0.5312, 0.9961, 0.6875, 0.9414, 0.5312, 0.9102, 0.5312, 0.832, 0.5, 0.832, 0.5, 0.832, 0.5312, 0.832, 0.5312, 0.8984, 0.6875, 0.8984, 0.6875, 0.9961, 0.5312, 0.9961, 0.625, 0.25, 0.375, 0.25, 0.375, 0.25, 0.625, 0.25, 0.5312, 0.832, 0.5, 0.832, 0.5, 0.832, 0.5312, 0.832, 0.625, 0.25, 0.375, 0.25, 0.375, 0.25, 0.625, 0.25, 0.625, 0.25, 0.375, 0.25, 0.375, 0.25, 0.625, 0.25, 0.5312, 0.832, 0.5, 0.832, 0.5, 0.832, 0.5312, 0.832, 0.6875, 0.9961, 0.5312, 0.918, 0.5312, 0.9961, 0.5312, 0.9219, 0.6875, 0.9961, 0.5312, 0.9961, 0.5312, 0.832, 0.5, 0.832, 0.5, 0.832, 0.5312, 0.832, 0.625, 0.25, 0.375, 0.25, 0.375, 0.25, 0.625, 0.25, 0.6875, 0.918, 0.5312, 0.9961, 0.5312, 0.918, 0.625, 0.25, 0.375, 0.25, 0.375, 0.25, 0.625, 0.25, 0.5312, 0.832, 0.5, 0.832, 0.5, 0.832, 0.5312, 0.832, 0.625, 0.25, 0.375, 0.25, 0.375, 0.25, 0.625, 0.25, 0.5312, 0.9023, 0.6875, 0.9961, 0.5312, 0.9961, 0.5312, 0.832, 0.5, 0.832, 0.5, 0.832, 0.5312, 0.832, 0.6875, 0.9141, 0.5312, 0.9961, 0.5312, 0.9141, 0.5312, 0.832, 0.5, 0.832, 0.5, 0.832, 0.5312, 0.832, 0.5312, 0.832, 0.5, 0.832, 0.5, 0.832, 0.5312, 0.832, 0.625, 0.25, 0.375, 0.25, 0.375, 0.25, 0.625, 0.25, 0.5312, 0.8984, 0.6875, 0.8984, 0.6875, 0.9961, 0.5312, 0.9961, 0.5312, 0.8398, 0.6875, 0.8398, 0.6875, 0.8672, 0.5312, 0.8672, 0.6875, 0.8945, 0.5312, 0.8945, 0.5312, 0.8672, 0.6875, 0.8672, 0.375, 0.5, 0.625, 0.5, 0.375, 0.5, 0.5312, 0.9961, 0.6875, 0.9961, 0.6875, 0.9414, 0.6875, 0.9961, 0.6875, 0.918, 0.5312, 0.918, 0.5312, 0.9219, 0.6875, 0.9219, 0.6875, 0.9961, 0.6875, 0.918, 0.6875, 0.9961, 0.5312, 0.9961, 0.5312, 0.9023, 0.6875, 0.9023, 0.6875, 0.9961, 0.6875, 0.9141, 0.6875, 0.9961, 0.5312, 0.9961, 0.7539, 0.3164, 0.9961, 0.3164, 0.9961, 0.1797, 0.7539, 0.1797, 0.8828, 0.3164, 0.7539, 0.3164, 0.7539, 0.1797, 0.8828, 0.1797, 0.7539, 0.3164, 0.9961, 0.3164, 0.9961, 0.1797, 0.7539, 0.1797, 1.0, 0.3164, 0.7539, 0.3164, 0.7539, 0.1797, 1.0, 0.1797, 0.7539, 0.3164, 1.0, 0.3164, 1.0, 0.1797, 0.7539, 0.1797, 0.918, 0.3164, 0.7539, 0.3164, 0.7539, 0.1797, 0.918, 0.1797, 0.9961, 0.3164, 0.7539, 0.3164, 0.7539, 0.1797, 0.9961, 0.1797, 0.7539, 0.3164, 0.918, 0.3164, 0.918, 0.1797, 0.7539, 0.1797, 0.7539, 0.3164, 0.8828, 0.3164, 0.8828, 0.1797, 0.7539, 0.1797, 0.918, 0.3164, 0.7539, 0.3164, 0.7539, 0.1797, 0.918, 0.1797, 0.7539, 0.3164, 0.9961, 0.3164, 0.9961, 0.1797, 0.7539, 0.1797, 0.9961, 0.3164, 0.7539, 0.3164, 0.7539, 0.1797, 0.9961, 0.1797, 0.9961, 0.3164, 0.7539, 0.3164, 0.7539, 0.1797, 0.9961, 0.1797, 0.7539, 0.3164, 0.918, 0.3164, 0.918, 0.1797, 0.7539, 0.1797, 0.9961, 0.3164, 0.7539, 0.3164, 0.7539, 0.1797, 0.9961, 0.1797, 0.9961, 0.3164, 0.7539, 0.3164, 0.7539, 0.1797, 0.9961, 0.1797, 0.0, 0.0, 0.0, 0.0, 0.0, 0.0, 0.0, 0.0, 0.9961, 0.3164, 0.9961, 0.1797, 0.7539, 0.1797, 0.7539, 0.3164])
me_cube_027.materials.append(mat_factory)
me_cube_027.use_remesh_fix_poles = True
me_cube_027.use_remesh_preserve_attributes = False
me_cube_027.update()

# ---- objects
ob_cube_001 = bpy.data.objects.new('Cube.001', me_cube_001)
ob_cube_004 = bpy.data.objects.new('Cube.004', me_cube_004)
ob_cube_005 = bpy.data.objects.new('Cube.005', me_cube_008)
ob_cube_007 = bpy.data.objects.new('Cube.007', me_cube_009)
ob_cube_009 = bpy.data.objects.new('Cube.009', me_cube_011)
ob_cube_012 = bpy.data.objects.new('Cube.012', me_cube_014)
ob_cube = bpy.data.objects.new('Cube', me_cube_015)
ob_plane = bpy.data.objects.new('Plane', me_plane)
ob_cube_003 = bpy.data.objects.new('Cube.003', me_cube_018)
ob_cube_006 = bpy.data.objects.new('Cube.006', me_cube_019)
ob_cube_002 = bpy.data.objects.new('Cube.002', me_cube_020)
ob_cube_010 = bpy.data.objects.new('Cube.010', me_cube_022)
ob_cube_014 = bpy.data.objects.new('Cube.014', me_cube_024)
ob_cube_015 = bpy.data.objects.new('Cube.015', me_cube_025)
ob_cube_008 = bpy.data.objects.new('Cube.008', me_cube_019)
ob_cube_011 = bpy.data.objects.new('Cube.011', me_cube_019)
ob_cube_013 = bpy.data.objects.new('Cube.013', me_cube_019)
ob_cube_016 = bpy.data.objects.new('Cube.016', me_cube_026)
ob_cube_017 = bpy.data.objects.new('Cube.017', me_cube_027)

# ---- transforms, parenting, visibility, modifiers, constraints
ob_cube_001.location = (0.0, -0.1435, 0.0)
ob_cube_004.location = (0.0, 0.0, 0.1527)
ob_cube_005.location = (0.0, 0.0, 0.0)
ob_cube_005.rotation_euler = (0.0, -0.0, 3.142)
ob_cube_005.scale = (1.258, 1.0, 1.0)
ob_cube_007.location = (0.296, -1.4, -0.1573)
ob_cube_007.rotation_euler = (0.0, -0.4363, 0.0)
ob_cube_007.scale = (1.0, 0.37, 1.0)
ob_cube_009.location = (-0.6348, 0.7522, 0.0)
ob_cube_009.scale = (0.1, 0.1, 0.1)
ob_cube_012.location = (0.5702, 1.76, -0.4191)
ob_cube.location = (1.32, -1.662e-07, 0.3891)
ob_cube.rotation_euler = (0.0, -0.0, 3.142)
ob_cube.scale = (0.2837, 0.2837, 0.2837)
ob_plane.location = (0.0, 0.0, 0.0)
ob_plane.scale = (2.4, 2.4, 2.4)
ob_cube_003.location = (-0.09695, 0.7522, 0.0)
ob_cube_003.scale = (0.1, 0.1, 0.1)
ob_cube_006.location = (1.075, 1.768, 0.0)
ob_cube_002.location = (-0.09045, 1.122, 0.0)
ob_cube_002.rotation_euler = (0.0, -0.0, 3.142)
ob_cube_002.scale = (0.1, 0.1, 0.1)
ob_cube_010.location = (-0.6354, 1.12, 0.0)
ob_cube_010.rotation_euler = (0.0, -0.0, 3.142)
ob_cube_010.scale = (0.1, 0.1, 0.1)
ob_cube_014.location = (-0.088, 0.9496, 0.6463)
ob_cube_014.rotation_euler = (0.0, -0.0, 1.571)
ob_cube_014.scale = (0.6583, 1.0, 1.0)
ob_cube_015.location = (-0.6328, 0.9496, 0.6463)
ob_cube_015.rotation_euler = (0.0, -0.0, 1.571)
ob_cube_015.scale = (0.6583, 1.0, 1.0)
ob_cube_008.location = (1.075, 2.121, 0.0)
ob_cube_011.location = (0.534, 2.121, 0.0)
ob_cube_013.location = (0.534, 1.758, 0.0)
ob_cube_016.location = (-0.3497, 0.9021, 0.9841)
ob_cube_016.scale = (0.3, 0.3, 0.3)
ob_cube_017.location = (0.0, -1.432, 0.09562)
ob_cube_017.rotation_euler = (0.0, -0.0, 2.967)

# ---- collection membership
col_collection.objects.link(ob_cube_001)
col_collection.objects.link(ob_cube_004)
col_collection.objects.link(ob_cube_005)
col_collection.objects.link(ob_cube_007)
col_collection.objects.link(ob_cube_009)
col_collection.objects.link(ob_cube_012)
col_collection.objects.link(ob_cube)
col_collection.objects.link(ob_plane)
col_collection.objects.link(ob_cube_003)
col_collection.objects.link(ob_cube_006)
col_collection.objects.link(ob_cube_002)
col_collection.objects.link(ob_cube_010)
col_collection.objects.link(ob_cube_014)
col_collection.objects.link(ob_cube_015)
col_collection.objects.link(ob_cube_008)
col_collection.objects.link(ob_cube_011)
col_collection.objects.link(ob_cube_013)
col_collection.objects.link(ob_cube_016)
col_collection.objects.link(ob_cube_017)

# ---- scene / render settings (as saved in the file)
scene.frame_start = 1; scene.frame_end = 250; scene.frame_set(193)
scene.render.engine = 'BLENDER_EEVEE_NEXT'
scene.cycles.sampling_pattern = 'TABULATED_SOBOL'
scene.cycles.use_light_tree = False
scene.view_settings.view_transform = 'Filmic'
bpy.context.view_layer.update()

# ---- added for rendering (the .blend has no active camera and no usable light): camera, sun
cam_auto = bpy.data.cameras.new('AutoCamera')
cam_auto.lens = 50.0
cam_auto.sensor_width = 36.0
cam_auto.clip_end = 1000.0
ob_auto_camera = bpy.data.objects.new('AutoCamera', cam_auto)
scene.collection.objects.link(ob_auto_camera)
ob_auto_camera.location = (6.72058, -8.0647, 6.40427)
ob_auto_camera.rotation_euler = (1.09748, -7.21219e-08, 0.694738)
scene.camera = ob_auto_camera
light_auto_sun = bpy.data.lights.new('AutoSun', 'SUN')
light_auto_sun.energy = 3.0
light_auto_sun.angle = 0.0523599
ob_auto_sun = bpy.data.objects.new('AutoSun', light_auto_sun)
scene.collection.objects.link(ob_auto_sun)
ob_auto_sun.rotation_euler = (0.872665, 0.174533, 0.523599)
bpy.context.view_layer.update()
